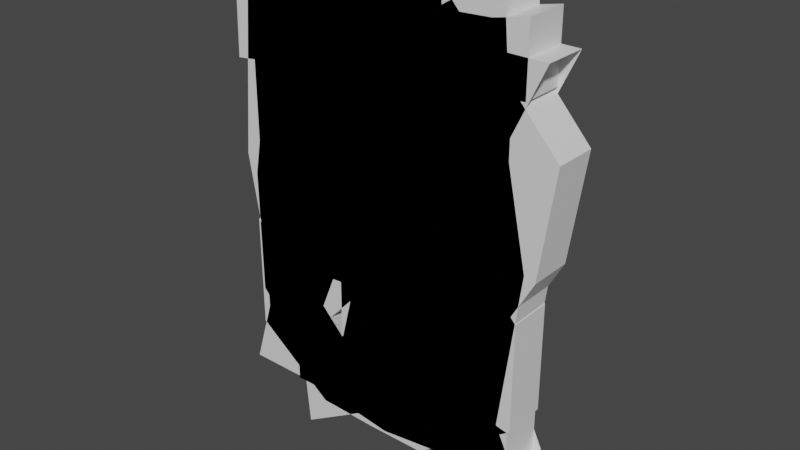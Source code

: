 # Source: numbers.blend  (saved by Blender 3.4.6; exported with 4.5.12 LTS)
import bpy
from mathutils import Matrix  # noqa: F401  (used for matrix-valued properties, if any)

bpy.ops.wm.read_factory_settings(use_empty=True)
scene = bpy.context.scene
scene.name = 'Scene'

# ---- collections
col_collection = bpy.data.collections.new('Collection'); scene.collection.children.link(col_collection)

# ---- materials (node trees are filled in below, after node groups)
mat_material = bpy.data.materials.new('Material')
mat_material.alpha_threshold = 0.0
mat_material.use_transparent_shadow = False
mat_material.roughness = 0.5
mat_material.line_color = (0.0, 0.0, 0.0, 1.0)

# ---- material node trees
mat_material.use_nodes = True; mat_material.node_tree.nodes.clear()
_N = mat_material.node_tree.nodes; _L = mat_material.node_tree.links
n0 = _N.new('ShaderNodeOutputMaterial'); n0.name = 'Material Output'; n0.location = (300, 300)
n1 = _N.new('ShaderNodeBsdfPrincipled'); n1.name = 'Principled BSDF'; n1.location = (10, 300)
n1.distribution = 'GGX'
n1.subsurface_method = 'RANDOM_WALK_SKIN'
n1.inputs[3].default_value = 1.45
n1.inputs[27].default_value = (0.0, 0.0, 0.0, 1.0)
n1.inputs[28].default_value = 1.0
_L.new(n1.outputs[0], n0.inputs[0])
n0.is_active_output = True

# ---- world
world_world = bpy.data.worlds.new('World'); scene.world = world_world
world_world.use_nodes = True; world_world.node_tree.nodes.clear()
_N = world_world.node_tree.nodes; _L = world_world.node_tree.links
n0 = _N.new('ShaderNodeOutputWorld'); n0.name = 'World Output'; n0.location = (300, 300)
n1 = _N.new('ShaderNodeBackground'); n1.name = 'Background'; n1.location = (10, 300)
n1.inputs[0].default_value = (0.05088, 0.05088, 0.05088, 1.0)
_L.new(n1.outputs[0], n0.inputs[0])
n0.is_active_output = True
world_world.color = (0.05088, 0.05088, 0.05088)
world_world.use_sun_shadow = False
world_world.sun_shadow_jitter_overblur = 0.0

# ---- meshes
me_cube = bpy.data.meshes.new('Cube')
me_cube.from_pydata([(-0.06726, 0.1967, 1.701), (-0.06726, -0.1967, 1.701), (-0.6018, 0.1967, 1.591), (-0.6018, -0.1967, 1.591), (-0.06726, 0.1967, 0.9931), (-0.6018, -0.1967, 0.8716), (-0.06726, -0.1967, 0.9931), (-0.6018, 0.1967, 0.8716), (0.4059, 0.1967, 1.827), (0.4059, -0.1967, 1.827), (0.4059, 0.1967, 0.9002), (0.4059, -0.1967, 0.9002), (-1.275, 0.1967, 1.103), (-1.275, -0.1967, 1.103), (-1.275, -0.1967, 0.2291), (-1.275, 0.1967, 0.2291), (1.226, 0.1967, 1.052), (1.226, -0.1967, 1.052), (0.8062, 0.1967, 0.6147), (0.8062, -0.1967, 0.6147), (1.226, 0.1967, 0.1374), (1.226, -0.1967, 0.1374), (0.8062, 0.1967, 0.3502), (0.8062, -0.1967, 0.3502), (0.9808, 0.1967, -0.3613), (0.9808, -0.1967, -0.3613), (0.6562, 0.1967, 0.1194), (0.6562, -0.1967, 0.1194), (-0.06726, -0.1967, -1.955), (-0.06726, 0.1967, -1.955), (-0.7828, -0.1967, -1.946), (-0.7828, 0.1967, -1.946), (-0.06726, -0.1967, -1.502), (-0.7124, 0.1967, -1.366), (-0.06726, 0.1967, -1.502), (-0.7124, -0.1967, -1.366), (0.6338, -0.1967, -1.947), (0.6338, 0.1967, -1.947), (0.6338, -0.1967, -1.322), (0.6338, 0.1967, -1.322), (-1.456, -0.1967, -1.94), (-1.456, 0.1967, -1.94), (-1.16, 0.1967, -0.9597), (-1.16, -0.1967, -0.9597), (1.454, -0.1967, -1.936), (1.454, 0.1967, -1.936), (1.034, -0.1967, -1.036), (1.034, 0.1967, -1.036), (-0.2182, 0.1967, -0.8364), (-0.2182, -0.1967, -0.8364), (-0.1125, 0.1967, -0.3018), (-0.1125, -0.1967, -0.3018)], [], [(0, 2, 3, 1), (6, 1, 3, 5), (3, 2, 12, 13), (0, 1, 9, 8), (7, 2, 0, 4), (7, 4, 6, 5), (9, 11, 19, 17), (1, 6, 11, 9), (4, 0, 8, 10), (6, 4, 10, 11), (14, 13, 12, 15), (2, 7, 15, 12), (5, 3, 13, 14), (7, 5, 14, 15), (16, 17, 21, 20), (8, 9, 17, 16), (11, 10, 18, 19), (10, 8, 16, 18), (19, 18, 22, 23), (18, 16, 20, 22), (17, 19, 23, 21), (21, 23, 27, 25), (20, 21, 25, 24), (23, 22, 26, 27), (22, 20, 24, 26), (28, 30, 31, 29), (34, 29, 31, 33), (31, 30, 40, 41), (28, 29, 37, 36), (35, 30, 28, 32), (35, 32, 34, 33), (37, 39, 47, 45), (29, 34, 39, 37), (32, 28, 36, 38), (34, 32, 38, 39), (42, 41, 40, 43), (30, 35, 43, 40), (33, 31, 41, 42), (33, 42, 50, 48), (36, 37, 45, 44), (39, 38, 46, 47), (38, 36, 44, 46), (51, 49, 25, 27), (42, 43, 51, 50), (35, 33, 48, 49), (43, 35, 49, 51), (49, 48, 24, 25), (48, 50, 26, 24), (50, 51, 27, 26)])
_uv = me_cube.uv_layers.new(name='UVMap')
_uv.uv.foreach_set('vector', [0.6689, 0.4561, 0.875, 0.5, 0.875, 0.75, 0.6689, 0.7939, 0.5417, 0.6739, 0.6689, 0.7939, 0.625, 1.0, 0.5417, 1.0, 0.875, 0.75, 0.875, 0.5, 0.875, 0.5, 0.875, 0.75, 0.6689, 0.4561, 0.6689, 0.7939, 0.625, 0.75, 0.625, 0.5, 0.5417, 0.25, 0.625, 0.25, 0.6689, 0.4561, 0.5417, 0.4123, 0.5417, 0.25, 0.5417, 0.4123, 0.5417, 0.6739, 0.5417, 0.0, 0.625, 0.75, 0.5417, 0.75, 0.5417, 0.75, 0.625, 0.75, 0.6689, 0.7939, 0.5417, 0.6739, 0.5417, 0.75, 0.625, 0.75, 0.5417, 0.4123, 0.6689, 0.4561, 0.625, 0.5, 0.5417, 0.5, 0.5417, 0.6739, 0.5417, 0.4123, 0.5417, 0.5, 0.5417, 0.75, 0.5417, 0.0, 0.676, 0.0, 0.625, 0.25, 0.5417, 0.25, 0.625, 0.25, 0.5417, 0.25, 0.5417, 0.25, 0.625, 0.25, 0.5417, 1.0, 0.625, 1.0, 0.625, 1.0, 0.5417, 1.0, 0.5417, 0.25, 0.5417, 0.0, 0.5417, 0.0, 0.5417, 0.25, 0.625, 0.5, 0.625, 0.75, 0.625, 0.75, 0.625, 0.5, 0.625, 0.5, 0.625, 0.75, 0.625, 0.75, 0.625, 0.5, 0.5417, 0.75, 0.5417, 0.5, 0.5417, 0.5, 0.5417, 0.75, 0.5417, 0.5, 0.625, 0.5, 0.625, 0.5, 0.5417, 0.5, 0.5417, 0.75, 0.5417, 0.5, 0.5417, 0.5, 0.5417, 0.75, 0.5417, 0.5, 0.625, 0.5, 0.625, 0.5, 0.5417, 0.5, 0.625, 0.75, 0.5417, 0.75, 0.5417, 0.75, 0.625, 0.75, 0.625, 0.75, 0.5417, 0.75, 0.5417, 0.75, 0.625, 0.75, 0.625, 0.5, 0.625, 0.75, 0.625, 0.75, 0.625, 0.5, 0.5417, 0.75, 0.5417, 0.5, 0.5417, 0.5, 0.5417, 0.75, 0.5417, 0.5, 0.625, 0.5, 0.625, 0.5, 0.5417, 0.5, 0.6689, 0.4561, 0.875, 0.5, 0.875, 0.75, 0.6689, 0.7939, 0.5417, 0.6739, 0.6689, 0.7939, 0.625, 1.0, 0.5417, 1.0, 0.875, 0.75, 0.875, 0.5, 0.875, 0.5, 0.875, 0.75, 0.6689, 0.4561, 0.6689, 0.7939, 0.625, 0.75, 0.625, 0.5, 0.5417, 0.25, 0.625, 0.25, 0.6689, 0.4561, 0.5417, 0.4123, 0.5417, 0.25, 0.5417, 0.4123, 0.5417, 0.6739, 0.5417, 0.0, 0.625, 0.75, 0.5417, 0.75, 0.5417, 0.75, 0.625, 0.75, 0.6689, 0.7939, 0.5417, 0.6739, 0.5417, 0.75, 0.625, 0.75, 0.5417, 0.4123, 0.6689, 0.4561, 0.625, 0.5, 0.5417, 0.5, 0.5417, 0.6739, 0.5417, 0.4123, 0.5417, 0.5, 0.5417, 0.75, 0.5417, 0.0, 0.676, 0.0, 0.625, 0.25, 0.5417, 0.25, 0.625, 0.25, 0.5417, 0.25, 0.5417, 0.25, 0.625, 0.25, 0.5417, 1.0, 0.625, 1.0, 0.625, 1.0, 0.5417, 1.0, 0.5417, 1.0, 0.5417, 1.0, 0.5417, 1.0, 0.5417, 1.0, 0.625, 0.5, 0.625, 0.75, 0.625, 0.75, 0.625, 0.5, 0.5417, 0.75, 0.5417, 0.5, 0.5417, 0.5, 0.5417, 0.75, 0.5417, 0.5, 0.625, 0.5, 0.625, 0.5, 0.5417, 0.5, 0.5417, 0.25, 0.5417, 0.25, 0.5417, 0.25, 0.5417, 0.25, 0.5417, 0.0, 0.5417, 0.25, 0.5417, 0.25, 0.5417, 0.0, 0.5417, 0.25, 0.5417, 0.0, 0.5417, 0.0, 0.5417, 0.25, 0.5417, 0.25, 0.5417, 0.25, 0.5417, 0.25, 0.5417, 0.25, 0.5417, 0.25, 0.5417, 0.0, 0.5417, 0.0, 0.5417, 0.25, 0.5417, 1.0, 0.5417, 1.0, 0.5417, 1.0, 0.5417, 1.0, 0.5417, 0.0, 0.5417, 0.25, 0.5417, 0.25, 0.5417, 0.0])
me_cube.materials.append(mat_material)
me_cube.use_mirror_vertex_groups = False
me_cube.update()
me_cube_001 = bpy.data.meshes.new('Cube.001')
me_cube_001.from_pydata([(0.4349, 0.1967, 1.828), (0.4349, 0.1967, -1.967), (0.4349, -0.1967, 1.828), (0.4349, -0.1967, -1.967), (-0.3886, 0.1967, 1.828), (-0.3886, 0.1967, -1.967), (-0.3886, -0.1967, 1.828), (-0.3886, -0.1967, -1.967), (0.4349, 0.1967, 1.185), (0.4349, 0.1967, -1.324), (-0.3886, -0.1967, -1.324), (-0.3886, -0.1967, 0.6011), (0.4349, -0.1967, 1.185), (0.4349, -0.1967, -1.324), (-0.3886, 0.1967, 0.6011), (-0.3886, 0.1967, -1.324), (-0.9333, 0.1967, -1.967), (-0.9333, -0.1967, -1.967), (0.9796, 0.1967, -1.442), (0.9796, 0.1967, -1.967), (0.9796, -0.1967, -1.442), (0.9796, -0.1967, -1.967), (-0.9333, 0.1967, -1.442), (-0.9333, -0.1967, -1.442), (0.6191, 0.1967, 1.828), (0.6191, -0.1967, 1.828), (0.6191, 0.1967, 1.25), (0.6191, -0.1967, 1.25), (-1.062, 0.1967, 1.23), (-1.062, -0.1967, 1.23), (-1.062, -0.1967, 0.3555), (-1.062, 0.1967, 0.3555)], [], [(0, 4, 6, 2), (12, 2, 6, 11), (6, 4, 28, 29), (5, 1, 3, 7), (0, 2, 25, 24), (14, 4, 0, 8), (5, 15, 9, 1), (15, 14, 8, 9), (10, 15, 22, 23), (9, 8, 12, 13), (13, 3, 21, 20), (10, 11, 14, 15), (3, 13, 10, 7), (13, 12, 11, 10), (19, 18, 20, 21), (17, 23, 22, 16), (1, 9, 18, 19), (9, 13, 20, 18), (3, 1, 19, 21), (5, 7, 17, 16), (15, 5, 16, 22), (7, 10, 23, 17), (26, 24, 25, 27), (2, 12, 27, 25), (8, 0, 24, 26), (12, 8, 26, 27), (30, 29, 28, 31), (4, 14, 31, 28), (11, 6, 29, 30), (14, 11, 30, 31)])
_uv = me_cube_001.uv_layers.new(name='UVMap')
_uv.uv.foreach_set('vector', [0.625, 0.5, 0.875, 0.5, 0.875, 0.75, 0.625, 0.75, 0.5417, 0.75, 0.625, 0.75, 0.625, 1.0, 0.5417, 1.0, 0.875, 0.75, 0.875, 0.5, 0.875, 0.5, 0.875, 0.75, 0.125, 0.5, 0.375, 0.5, 0.375, 0.75, 0.125, 0.75, 0.625, 0.5, 0.625, 0.75, 0.625, 0.75, 0.625, 0.5, 0.5417, 0.25, 0.625, 0.25, 0.625, 0.5, 0.5417, 0.5, 0.375, 0.25, 0.4583, 0.25, 0.4583, 0.5, 0.375, 0.5, 0.4583, 0.25, 0.5417, 0.25, 0.5417, 0.5, 0.4583, 0.5, 0.4583, 0.0, 0.4583, 0.25, 0.4583, 0.25, 0.4583, 0.0, 0.4583, 0.5, 0.5417, 0.5, 0.5417, 0.75, 0.4583, 0.75, 0.4583, 0.75, 0.375, 0.75, 0.375, 0.75, 0.4583, 0.75, 0.4583, 0.0, 0.5417, 0.0, 0.5417, 0.25, 0.4583, 0.25, 0.375, 0.75, 0.4583, 0.75, 0.4583, 1.0, 0.375, 1.0, 0.4583, 0.75, 0.5417, 0.75, 0.5417, 1.0, 0.4583, 1.0, 0.375, 0.5, 0.4583, 0.5, 0.4583, 0.75, 0.375, 0.75, 0.375, 0.0, 0.4583, 0.0, 0.4583, 0.25, 0.375, 0.25, 0.375, 0.5, 0.4583, 0.5, 0.4583, 0.5, 0.375, 0.5, 0.4583, 0.5, 0.4583, 0.75, 0.4583, 0.75, 0.4583, 0.5, 0.375, 0.75, 0.375, 0.5, 0.375, 0.5, 0.375, 0.75, 0.125, 0.5, 0.125, 0.75, 0.125, 0.75, 0.125, 0.5, 0.4583, 0.25, 0.375, 0.25, 0.375, 0.25, 0.4583, 0.25, 0.375, 1.0, 0.4583, 1.0, 0.4583, 1.0, 0.375, 1.0, 0.5417, 0.5, 0.625, 0.5, 0.625, 0.75, 0.5417, 0.75, 0.625, 0.75, 0.5417, 0.75, 0.5417, 0.75, 0.625, 0.75, 0.5417, 0.5, 0.625, 0.5, 0.625, 0.5, 0.5417, 0.5, 0.5417, 0.75, 0.5417, 0.5, 0.5417, 0.5, 0.5417, 0.75, 0.5417, 0.0, 0.676, 0.0, 0.625, 0.25, 0.5417, 0.25, 0.625, 0.25, 0.5417, 0.25, 0.5417, 0.25, 0.625, 0.25, 0.5417, 1.0, 0.625, 1.0, 0.625, 1.0, 0.5417, 1.0, 0.5417, 0.25, 0.5417, 0.0, 0.5417, 0.0, 0.5417, 0.25])
me_cube_001.materials.append(mat_material)
me_cube_001.use_mirror_vertex_groups = False
me_cube_001.update()
me_cube_002 = bpy.data.meshes.new('Cube.002')
me_cube_002.from_pydata([(-0.00091, 0.1967, 1.748), (0.7609, -0.1967, -0.56), (-0.00091, -0.1967, 1.748), (0.7609, 0.1967, -0.56), (-0.4839, 0.1967, 1.638), (1.352, -0.1967, -0.4845), (-0.4839, -0.1967, 1.638), (1.352, 0.1967, -0.4845), (-0.00091, 0.1967, 1.039), (0.7609, -0.1967, -1.046), (0.7609, 0.1967, -1.046), (-0.4839, -0.1967, 0.9179), (-0.00091, -0.1967, 1.039), (1.352, -0.1967, -1.46), (-0.4839, 0.1967, 0.9179), (1.352, 0.1967, -1.46), (-1.343, 0.1967, -0.4809), (-1.343, -0.1967, -0.4809), (-1.343, -0.1967, -1.522), (-1.343, 0.1967, -1.522), (0.4652, -0.1967, -1.28), (0.4652, 0.1967, -1.28), (0.4652, -0.1967, -2.093), (0.4652, 0.1967, -2.093), (0.4267, 0.1967, 1.874), (0.4267, -0.1967, 1.874), (0.4267, 0.1967, 0.9466), (0.4267, -0.1967, 0.9466), (-1.092, 0.1967, 1.15), (-1.092, -0.1967, 1.15), (-1.092, -0.1967, 0.2754), (-1.092, 0.1967, 0.2754), (1.172, 0.1967, 1.098), (1.172, -0.1967, 1.098), (0.6751, 0.1967, 0.661), (0.6751, -0.1967, 0.661), (1.172, 0.1967, 0.2595), (1.172, -0.1967, 0.2595), (0.6751, 0.1967, 0.2267), (0.6751, -0.1967, 0.2267), (-0.6187, 0.1967, -1.246), (-0.04374, -0.1967, -1.39), (-0.6187, -0.1967, -1.246), (-0.04374, 0.1967, -1.39), (-0.6187, -0.1967, -2.074), (-0.6187, 0.1967, -2.074), (-0.04374, -0.1967, -2.093), (-0.04374, 0.1967, -2.093), (0.4327, -0.1967, -0.08854), (0.4327, 0.1967, -0.08854), (1.03, -0.1967, -0.1071), (1.03, 0.1967, -0.1071)], [], [(0, 4, 6, 2), (12, 2, 6, 11), (6, 4, 28, 29), (5, 50, 48, 1), (0, 2, 25, 24), (14, 4, 0, 8), (7, 51, 50, 5), (9, 1, 3, 10), (10, 3, 7, 15), (14, 8, 12, 11), (41, 20, 21, 43), (17, 16, 19, 18), (1, 48, 49, 3), (15, 7, 5, 13), (13, 5, 1, 9), (21, 10, 15, 23), (20, 9, 10, 21), (23, 15, 13, 22), (25, 27, 35, 33), (2, 12, 27, 25), (8, 0, 24, 26), (12, 8, 26, 27), (30, 29, 28, 31), (4, 14, 31, 28), (11, 6, 29, 30), (14, 11, 30, 31), (32, 33, 37, 36), (24, 25, 33, 32), (27, 26, 34, 35), (26, 24, 32, 34), (47, 46, 44, 45), (35, 34, 38, 39), (34, 32, 36, 38), (33, 35, 39, 37), (44, 18, 19, 45), (40, 43, 47, 45), (47, 23, 22, 46), (22, 13, 9, 20), (43, 21, 23, 47), (46, 22, 20, 41), (41, 42, 44, 46), (40, 42, 41, 43), (45, 19, 16, 40), (40, 16, 17, 42), (42, 17, 18, 44), (3, 49, 51, 7), (38, 36, 51, 49), (37, 39, 48, 50), (36, 37, 50, 51), (39, 38, 49, 48)])
_uv = me_cube_002.uv_layers.new(name='UVMap')
_uv.uv.foreach_set('vector', [0.6689, 0.4561, 0.875, 0.5, 0.875, 0.75, 0.6689, 0.7939, 0.5417, 0.6739, 0.6689, 0.7939, 0.625, 1.0, 0.5417, 1.0, 0.875, 0.75, 0.875, 0.5, 0.875, 0.5, 0.875, 0.75, 0.625, 0.75, 0.625, 0.75, 0.5417, 0.75, 0.5417, 0.75, 0.6689, 0.4561, 0.6689, 0.7939, 0.625, 0.75, 0.625, 0.5, 0.5417, 0.25, 0.625, 0.25, 0.6689, 0.4561, 0.5417, 0.4123, 0.625, 0.5, 0.625, 0.5, 0.625, 0.75, 0.625, 0.75, 0.5417, 0.75, 0.5417, 0.75, 0.5417, 0.5, 0.5417, 0.5, 0.5417, 0.5, 0.5417, 0.5, 0.625, 0.5, 0.625, 0.5, 0.5417, 0.25, 0.5417, 0.4123, 0.5417, 0.6739, 0.5417, 0.0, 0.5417, 0.6739, 0.5417, 0.75, 0.5417, 0.5, 0.5417, 0.4123, 0.5417, 0.0, 0.5417, 0.25, 0.625, 0.25, 0.676, 0.0, 0.5417, 0.75, 0.5417, 0.75, 0.5417, 0.5, 0.5417, 0.5, 0.625, 0.5, 0.625, 0.5, 0.625, 0.75, 0.625, 0.75, 0.625, 0.75, 0.625, 0.75, 0.5417, 0.75, 0.5417, 0.75, 0.5417, 0.5, 0.5417, 0.5, 0.625, 0.5, 0.625, 0.5, 0.5417, 0.75, 0.5417, 0.75, 0.5417, 0.5, 0.5417, 0.5, 0.625, 0.5, 0.625, 0.5, 0.625, 0.75, 0.625, 0.75, 0.625, 0.75, 0.5417, 0.75, 0.5417, 0.75, 0.625, 0.75, 0.6689, 0.7939, 0.5417, 0.6739, 0.5417, 0.75, 0.625, 0.75, 0.5417, 0.4123, 0.6689, 0.4561, 0.625, 0.5, 0.5417, 0.5, 0.5417, 0.6739, 0.5417, 0.4123, 0.5417, 0.5, 0.5417, 0.75, 0.5417, 0.0, 0.676, 0.0, 0.625, 0.25, 0.5417, 0.25, 0.625, 0.25, 0.5417, 0.25, 0.5417, 0.25, 0.625, 0.25, 0.5417, 1.0, 0.625, 1.0, 0.625, 1.0, 0.5417, 1.0, 0.5417, 0.25, 0.5417, 0.0, 0.5417, 0.0, 0.5417, 0.25, 0.625, 0.5, 0.625, 0.75, 0.625, 0.75, 0.625, 0.5, 0.625, 0.5, 0.625, 0.75, 0.625, 0.75, 0.625, 0.5, 0.5417, 0.75, 0.5417, 0.5, 0.5417, 0.5, 0.5417, 0.75, 0.5417, 0.5, 0.625, 0.5, 0.625, 0.5, 0.5417, 0.5, 0.6689, 0.4561, 0.6689, 0.7939, 0.875, 0.75, 0.875, 0.5, 0.5417, 0.75, 0.5417, 0.5, 0.5417, 0.5, 0.5417, 0.75, 0.5417, 0.5, 0.625, 0.5, 0.625, 0.5, 0.5417, 0.5, 0.625, 0.75, 0.5417, 0.75, 0.5417, 0.75, 0.625, 0.75, 0.875, 0.75, 0.875, 0.75, 0.875, 0.5, 0.875, 0.5, 0.5417, 0.25, 0.5417, 0.4123, 0.6689, 0.4561, 0.625, 0.25, 0.6689, 0.4561, 0.625, 0.5, 0.625, 0.75, 0.6689, 0.7939, 0.625, 0.75, 0.625, 0.75, 0.5417, 0.75, 0.5417, 0.75, 0.5417, 0.4123, 0.5417, 0.5, 0.625, 0.5, 0.6689, 0.4561, 0.6689, 0.7939, 0.625, 0.75, 0.5417, 0.75, 0.5417, 0.6739, 0.5417, 0.6739, 0.5417, 1.0, 0.625, 1.0, 0.6689, 0.7939, 0.5417, 0.25, 0.5417, 0.0, 0.5417, 0.6739, 0.5417, 0.4123, 0.625, 0.25, 0.625, 0.25, 0.5417, 0.25, 0.5417, 0.25, 0.5417, 0.25, 0.5417, 0.25, 0.5417, 0.0, 0.5417, 0.0, 0.5417, 1.0, 0.5417, 1.0, 0.625, 1.0, 0.625, 1.0, 0.5417, 0.5, 0.5417, 0.5, 0.625, 0.5, 0.625, 0.5, 0.5417, 0.5, 0.625, 0.5, 0.625, 0.5, 0.5417, 0.5, 0.625, 0.75, 0.5417, 0.75, 0.5417, 0.75, 0.625, 0.75, 0.625, 0.5, 0.625, 0.75, 0.625, 0.75, 0.625, 0.5, 0.5417, 0.75, 0.5417, 0.5, 0.5417, 0.5, 0.5417, 0.75])
me_cube_002.materials.append(mat_material)
me_cube_002.use_mirror_vertex_groups = False
me_cube_002.update()
me_cube_003 = bpy.data.meshes.new('Cube.003')
me_cube_003.from_pydata([(0.9629, 0.1967, 1.119), (0.8071, 0.1967, -1.981), (0.9629, -0.1967, 1.119), (0.8071, -0.1967, -1.981), (0.172, 0.1967, 1.119), (0.01623, 0.1967, -1.981), (0.172, -0.1967, 1.119), (0.01623, -0.1967, -1.981), (0.9629, 0.1967, 0.5014), (0.8071, 0.1967, -1.364), (0.01623, -0.1967, -1.364), (0.172, -0.1967, 0.5616), (0.9629, -0.1967, 0.5014), (0.8071, -0.1967, -1.364), (0.172, 0.1967, 0.5616), (0.01623, 0.1967, -1.364), (-0.5069, 0.1967, -1.981), (-0.5069, -0.1967, -1.981), (1.33, 0.1967, -1.477), (1.33, 0.1967, -1.981), (1.33, -0.1967, -1.477), (1.33, -0.1967, -1.981), (-0.5069, 0.1967, -1.477), (-0.5069, -0.1967, -1.477), (1.14, 0.1967, 1.119), (1.14, -0.1967, 1.119), (1.14, 0.1967, 0.5635), (1.14, -0.1967, 0.5635), (0.172, -0.1967, 0.08379), (0.08299, -0.1967, -0.7397), (0.8739, 0.1967, -0.7546), (0.9629, 0.1967, 0.0488), (0.9629, -0.1967, 0.0488), (0.8739, -0.1967, -0.7546), (0.172, 0.1967, 0.08379), (0.08299, 0.1967, -0.7397), (-1.424, -0.1967, 0.1204), (-1.293, -0.1967, -0.652), (-1.424, 0.1967, 0.1204), (-1.293, 0.1967, -0.652), (-0.5109, 0.1967, 0.0709), (-0.5109, -0.1967, 0.0709), (-0.7284, -0.1967, -0.7793), (-0.7284, 0.1967, -0.7793), (-1.289, -0.1967, 1.734), (-1.289, 0.1967, 1.734), (-0.4959, 0.1967, 1.825), (-0.4959, -0.1967, 1.825)], [], [(0, 4, 6, 2), (12, 2, 6, 11), (40, 38, 45, 46), (5, 1, 3, 7), (0, 2, 25, 24), (14, 4, 0, 8), (5, 15, 9, 1), (34, 14, 8, 31), (10, 15, 22, 23), (31, 8, 12, 32), (13, 3, 21, 20), (28, 11, 14, 34), (3, 13, 10, 7), (32, 12, 11, 28), (19, 18, 20, 21), (17, 23, 22, 16), (1, 9, 18, 19), (9, 13, 20, 18), (3, 1, 19, 21), (5, 7, 17, 16), (15, 5, 16, 22), (7, 10, 23, 17), (26, 24, 25, 27), (2, 12, 27, 25), (8, 0, 24, 26), (12, 8, 26, 27), (9, 30, 33, 13), (10, 29, 35, 15), (33, 32, 28, 29), (13, 33, 29, 10), (30, 31, 32, 33), (15, 35, 30, 9), (35, 34, 31, 30), (37, 36, 38, 39), (42, 41, 36, 37), (40, 43, 39, 38), (43, 42, 37, 39), (35, 29, 42, 43), (34, 35, 43, 40), (29, 28, 41, 42), (28, 34, 40, 41), (47, 46, 45, 44), (41, 40, 46, 47), (36, 41, 47, 44), (38, 36, 44, 45)])
_uv = me_cube_003.uv_layers.new(name='UVMap')
_uv.uv.foreach_set('vector', [0.625, 0.5, 0.875, 0.5, 0.875, 0.75, 0.625, 0.75, 0.5417, 0.75, 0.625, 0.75, 0.625, 1.0, 0.5417, 1.0, 0.5068, 0.25, 0.5068, 0.25, 0.5068, 0.25, 0.5068, 0.25, 0.125, 0.5, 0.375, 0.5, 0.375, 0.75, 0.125, 0.75, 0.625, 0.5, 0.625, 0.75, 0.625, 0.75, 0.625, 0.5, 0.5417, 0.25, 0.625, 0.25, 0.625, 0.5, 0.5417, 0.5, 0.375, 0.25, 0.4583, 0.25, 0.4583, 0.5, 0.375, 0.5, 0.5068, 0.25, 0.5417, 0.25, 0.5417, 0.5, 0.5068, 0.5, 0.4583, 0.0, 0.4583, 0.25, 0.4583, 0.25, 0.4583, 0.0, 0.5068, 0.5, 0.5417, 0.5, 0.5417, 0.75, 0.5068, 0.75, 0.4583, 0.75, 0.375, 0.75, 0.375, 0.75, 0.4583, 0.75, 0.5068, 0.0, 0.5417, 0.0, 0.5417, 0.25, 0.5068, 0.25, 0.375, 0.75, 0.4583, 0.75, 0.4583, 1.0, 0.375, 1.0, 0.5068, 0.75, 0.5417, 0.75, 0.5417, 1.0, 0.5068, 1.0, 0.375, 0.5, 0.4583, 0.5, 0.4583, 0.75, 0.375, 0.75, 0.375, 0.0, 0.4583, 0.0, 0.4583, 0.25, 0.375, 0.25, 0.375, 0.5, 0.4583, 0.5, 0.4583, 0.5, 0.375, 0.5, 0.4583, 0.5, 0.4583, 0.75, 0.4583, 0.75, 0.4583, 0.5, 0.375, 0.75, 0.375, 0.5, 0.375, 0.5, 0.375, 0.75, 0.125, 0.5, 0.125, 0.75, 0.125, 0.75, 0.125, 0.5, 0.4583, 0.25, 0.375, 0.25, 0.375, 0.25, 0.4583, 0.25, 0.375, 1.0, 0.4583, 1.0, 0.4583, 1.0, 0.375, 1.0, 0.5417, 0.5, 0.625, 0.5, 0.625, 0.75, 0.5417, 0.75, 0.625, 0.75, 0.5417, 0.75, 0.5417, 0.75, 0.625, 0.75, 0.5417, 0.5, 0.625, 0.5, 0.625, 0.5, 0.5417, 0.5, 0.5417, 0.75, 0.5417, 0.5, 0.5417, 0.5, 0.5417, 0.75, 0.4583, 0.5, 0.479, 0.5, 0.479, 0.75, 0.4583, 0.75, 0.4583, 0.0, 0.479, 0.0, 0.479, 0.25, 0.4583, 0.25, 0.479, 0.75, 0.5068, 0.75, 0.5068, 1.0, 0.479, 1.0, 0.4583, 0.75, 0.479, 0.75, 0.479, 1.0, 0.4583, 1.0, 0.479, 0.5, 0.5068, 0.5, 0.5068, 0.75, 0.479, 0.75, 0.4583, 0.25, 0.479, 0.25, 0.479, 0.5, 0.4583, 0.5, 0.479, 0.25, 0.5068, 0.25, 0.5068, 0.5, 0.479, 0.5, 0.479, 0.0, 0.5068, 0.0, 0.5068, 0.25, 0.479, 0.25, 0.479, 1.0, 0.5068, 1.0, 0.5068, 1.0, 0.479, 1.0, 0.5068, 0.25, 0.479, 0.25, 0.479, 0.25, 0.5068, 0.25, 0.479, 0.25, 0.479, 0.0, 0.479, 0.0, 0.479, 0.25, 0.479, 0.25, 0.479, 0.0, 0.479, 0.0, 0.479, 0.25, 0.5068, 0.25, 0.479, 0.25, 0.479, 0.25, 0.5068, 0.25, 0.479, 1.0, 0.5068, 1.0, 0.5068, 1.0, 0.479, 1.0, 0.5068, 0.0, 0.5068, 0.25, 0.5068, 0.25, 0.5068, 0.0, 0.5068, 0.0, 0.5068, 0.25, 0.5068, 0.25, 0.5068, 0.0, 0.5068, 0.0, 0.5068, 0.25, 0.5068, 0.25, 0.5068, 0.0, 0.5068, 1.0, 0.5068, 1.0, 0.5068, 1.0, 0.5068, 1.0, 0.5068, 0.25, 0.5068, 0.0, 0.5068, 0.0, 0.5068, 0.25])
me_cube_003.materials.append(mat_material)
me_cube_003.use_mirror_vertex_groups = False
me_cube_003.update()
me_cube_005 = bpy.data.meshes.new('Cube.005')
me_cube_005.from_pydata([(0.08333, -0.1967, -2.073), (0.08333, 0.1967, -2.073), (-0.6018, -0.1967, -1.974), (-0.6018, 0.1967, -1.974), (0.07175, -0.1967, -1.399), (-0.6018, 0.1967, -1.254), (0.07175, 0.1967, -1.399), (-0.6018, -0.1967, -1.254), (0.8229, -0.1967, -1.979), (0.8229, 0.1967, -1.979), (0.6376, -0.1967, -1.248), (0.6376, 0.1967, -1.248), (-1.275, -0.1967, -1.486), (-1.275, 0.1967, -1.486), (-1.275, 0.1967, -0.6119), (-1.275, -0.1967, -0.6119), (1.226, -0.1967, -1.435), (1.226, 0.1967, -1.435), (0.8062, -0.1967, -0.9975), (0.8062, 0.1967, -0.9975), (1.226, -0.1967, -0.5202), (1.226, 0.1967, -0.5202), (0.8062, -0.1967, -0.733), (0.8062, 0.1967, -0.733), (0.6043, -0.1967, 0.1909), (0.6043, 0.1967, 0.1909), (0.2798, -0.1967, -0.2898), (0.2798, 0.1967, -0.2898), (-0.06162, 0.1967, 1.57), (-0.06162, -0.1967, 1.57), (-0.5607, 0.1967, 1.563), (-0.5607, -0.1967, 1.563), (-0.125, 0.1967, 1.078), (-0.5734, -0.1967, 0.9947), (-0.125, -0.1967, 1.078), (-0.5734, 0.1967, 0.9947), (0.6821, 0.1967, 1.564), (0.6821, -0.1967, 1.564), (0.6821, 0.1967, 0.9388), (0.6821, -0.1967, 0.9388), (-1.234, 0.1967, 1.558), (-1.234, -0.1967, 1.558), (-1.093, -0.1967, 0.9245), (-1.093, 0.1967, 0.9245), (1.502, 0.1967, 1.553), (1.502, -0.1967, 1.553), (1.082, 0.1967, 0.6533), (1.082, -0.1967, 0.6533), (-0.6829, -0.1967, 0.3428), (-0.6829, 0.1967, 0.3428), (-0.9703, -0.1967, -0.08608), (-0.9703, 0.1967, -0.08608)], [], [(0, 2, 3, 1), (6, 1, 3, 5), (3, 2, 12, 13), (0, 1, 9, 8), (7, 2, 0, 4), (7, 4, 6, 5), (9, 11, 19, 17), (1, 6, 11, 9), (4, 0, 8, 10), (6, 4, 10, 11), (14, 13, 12, 15), (2, 7, 15, 12), (5, 3, 13, 14), (7, 5, 14, 15), (16, 17, 21, 20), (8, 9, 17, 16), (11, 10, 18, 19), (10, 8, 16, 18), (19, 18, 22, 23), (18, 16, 20, 22), (17, 19, 23, 21), (21, 23, 27, 25), (20, 21, 25, 24), (23, 22, 26, 27), (22, 20, 24, 26), (28, 30, 31, 29), (34, 29, 31, 33), (31, 30, 40, 41), (28, 29, 37, 36), (35, 30, 28, 32), (35, 32, 34, 33), (37, 39, 47, 45), (29, 34, 39, 37), (32, 28, 36, 38), (34, 32, 38, 39), (42, 41, 40, 43), (30, 35, 43, 40), (33, 31, 41, 42), (33, 42, 50, 48), (36, 37, 45, 44), (39, 38, 46, 47), (38, 36, 44, 46), (51, 49, 25, 27), (42, 43, 51, 50), (35, 33, 48, 49), (43, 35, 49, 51), (49, 48, 24, 25), (48, 50, 26, 24), (50, 51, 27, 26)])
_uv = me_cube_005.uv_layers.new(name='UVMap')
_uv.uv.foreach_set('vector', [0.6689, 0.4561, 0.875, 0.5, 0.875, 0.75, 0.6689, 0.7939, 0.5417, 0.6739, 0.6689, 0.7939, 0.625, 1.0, 0.5417, 1.0, 0.875, 0.75, 0.875, 0.5, 0.875, 0.5, 0.875, 0.75, 0.6689, 0.4561, 0.6689, 0.7939, 0.625, 0.75, 0.625, 0.5, 0.5417, 0.25, 0.625, 0.25, 0.6689, 0.4561, 0.5417, 0.4123, 0.5417, 0.25, 0.5417, 0.4123, 0.5417, 0.6739, 0.5417, 0.0, 0.625, 0.75, 0.5417, 0.75, 0.5417, 0.75, 0.625, 0.75, 0.6689, 0.7939, 0.5417, 0.6739, 0.5417, 0.75, 0.625, 0.75, 0.5417, 0.4123, 0.6689, 0.4561, 0.625, 0.5, 0.5417, 0.5, 0.5417, 0.6739, 0.5417, 0.4123, 0.5417, 0.5, 0.5417, 0.75, 0.5417, 0.0, 0.676, 0.0, 0.625, 0.25, 0.5417, 0.25, 0.625, 0.25, 0.5417, 0.25, 0.5417, 0.25, 0.625, 0.25, 0.5417, 1.0, 0.625, 1.0, 0.625, 1.0, 0.5417, 1.0, 0.5417, 0.25, 0.5417, 0.0, 0.5417, 0.0, 0.5417, 0.25, 0.625, 0.5, 0.625, 0.75, 0.625, 0.75, 0.625, 0.5, 0.625, 0.5, 0.625, 0.75, 0.625, 0.75, 0.625, 0.5, 0.5417, 0.75, 0.5417, 0.5, 0.5417, 0.5, 0.5417, 0.75, 0.5417, 0.5, 0.625, 0.5, 0.625, 0.5, 0.5417, 0.5, 0.5417, 0.75, 0.5417, 0.5, 0.5417, 0.5, 0.5417, 0.75, 0.5417, 0.5, 0.625, 0.5, 0.625, 0.5, 0.5417, 0.5, 0.625, 0.75, 0.5417, 0.75, 0.5417, 0.75, 0.625, 0.75, 0.625, 0.75, 0.5417, 0.75, 0.5417, 0.75, 0.625, 0.75, 0.625, 0.5, 0.625, 0.75, 0.625, 0.75, 0.625, 0.5, 0.5417, 0.75, 0.5417, 0.5, 0.5417, 0.5, 0.5417, 0.75, 0.5417, 0.5, 0.625, 0.5, 0.625, 0.5, 0.5417, 0.5, 0.6936, 0.4318, 0.875, 0.5, 0.875, 0.75, 0.6936, 0.8182, 0.5417, 0.628, 0.6936, 0.8182, 0.625, 1.0, 0.5417, 1.0, 0.875, 0.75, 0.875, 0.5, 0.875, 0.5, 0.875, 0.75, 0.6936, 0.4318, 0.6936, 0.8182, 0.625, 0.75, 0.625, 0.5, 0.5417, 0.25, 0.625, 0.25, 0.6936, 0.4318, 0.5417, 0.3632, 0.5417, 0.25, 0.5417, 0.3632, 0.5417, 0.628, 0.5417, 0.0, 0.625, 0.75, 0.5417, 0.75, 0.5417, 0.75, 0.625, 0.75, 0.6936, 0.8182, 0.5417, 0.628, 0.5417, 0.75, 0.625, 0.75, 0.5417, 0.3632, 0.6936, 0.4318, 0.625, 0.5, 0.5417, 0.5, 0.5417, 0.628, 0.5417, 0.3632, 0.5417, 0.5, 0.5417, 0.75, 0.5417, 0.0, 0.676, 0.0, 0.625, 0.25, 0.5417, 0.25, 0.625, 0.25, 0.5417, 0.25, 0.5417, 0.25, 0.625, 0.25, 0.5417, 1.0, 0.625, 1.0, 0.625, 1.0, 0.5417, 1.0, 0.5417, 1.0, 0.5417, 1.0, 0.5417, 1.0, 0.5417, 1.0, 0.625, 0.5, 0.625, 0.75, 0.625, 0.75, 0.625, 0.5, 0.5417, 0.75, 0.5417, 0.5, 0.5417, 0.5, 0.5417, 0.75, 0.5417, 0.5, 0.625, 0.5, 0.625, 0.5, 0.5417, 0.5, 0.5417, 0.25, 0.5417, 0.25, 0.5417, 0.25, 0.5417, 0.25, 0.5417, 0.0, 0.5417, 0.25, 0.5417, 0.25, 0.5417, 0.0, 0.5417, 0.25, 0.5417, 0.0, 0.5417, 0.0, 0.5417, 0.25, 0.5417, 0.25, 0.5417, 0.25, 0.5417, 0.25, 0.5417, 0.25, 0.5417, 0.25, 0.5417, 0.0, 0.5417, 0.0, 0.5417, 0.25, 0.5417, 1.0, 0.5417, 1.0, 0.5417, 1.0, 0.5417, 1.0, 0.5417, 0.0, 0.5417, 0.25, 0.5417, 0.25, 0.5417, 0.0])
me_cube_005.materials.append(mat_material)
me_cube_005.use_mirror_vertex_groups = False
me_cube_005.update()
me_cube_006 = bpy.data.meshes.new('Cube.006')
me_cube_006.from_pydata([(0.08333, -0.1967, -2.073), (0.08333, 0.1967, -2.073), (-0.6018, -0.1967, -1.974), (-0.6018, 0.1967, -1.974), (0.07175, -0.1967, -1.399), (-0.3701, 0.1967, -1.322), (0.07175, 0.1967, -1.399), (-0.3701, -0.1967, -1.322), (0.8229, -0.1967, -1.979), (0.8229, 0.1967, -1.979), (0.6376, -0.1967, -1.248), (0.6376, 0.1967, -1.248), (-1.323, -0.1967, -1.168), (-1.323, 0.1967, -1.168), (-0.5993, 0.1967, -1.075), (-0.5993, -0.1967, -1.075), (1.226, -0.1967, -1.435), (1.226, 0.1967, -1.435), (0.8062, -0.1967, -0.9975), (0.8062, 0.1967, -0.9975), (1.226, -0.1967, -0.5202), (1.226, 0.1967, -0.5202), (0.8062, -0.1967, -0.733), (0.8062, 0.1967, -0.733), (0.8071, -0.1967, 0.08469), (0.8071, 0.1967, 0.08469), (0.4825, -0.1967, -0.396), (0.4825, 0.1967, -0.396), (-0.7544, -0.1967, 0.5724), (-0.7544, 0.1967, 0.5724), (1.123, -0.1967, 2.083), (1.123, 0.1967, 2.083), (1.192, -0.1967, 1.33), (1.192, 0.1967, 1.33), (-1.19, -0.1967, -0.216), (-1.19, 0.1967, -0.216), (0.4228, 0.1967, 0.8095), (0.4228, -0.1967, 0.8095), (-0.1191, 0.1967, 1.336), (-0.1191, -0.1967, 1.336), (-0.2455, -0.1967, 0.1707), (-0.2455, 0.1967, 0.1707), (-0.3692, -0.1967, -0.5032), (-0.3692, 0.1967, -0.5032)], [], [(0, 2, 3, 1), (6, 1, 3, 5), (3, 2, 12, 13), (0, 1, 9, 8), (7, 2, 0, 4), (7, 4, 6, 5), (9, 11, 19, 17), (1, 6, 11, 9), (4, 0, 8, 10), (6, 4, 10, 11), (12, 15, 42, 34), (2, 7, 15, 12), (5, 3, 13, 14), (7, 5, 14, 15), (16, 17, 21, 20), (8, 9, 17, 16), (11, 10, 18, 19), (10, 8, 16, 18), (19, 18, 22, 23), (18, 16, 20, 22), (17, 19, 23, 21), (21, 23, 27, 25), (20, 21, 25, 24), (23, 22, 26, 27), (22, 20, 24, 26), (39, 37, 32, 30), (38, 39, 30, 31), (36, 38, 31, 33), (31, 30, 32, 33), (28, 40, 37, 39), (41, 29, 38, 36), (28, 34, 42, 40), (29, 28, 39, 38), (37, 36, 33, 32), (29, 35, 34, 28), (43, 41, 25, 27), (40, 41, 36, 37), (35, 29, 41, 43), (41, 40, 24, 25), (40, 42, 26, 24), (42, 43, 27, 26), (14, 13, 35, 43), (15, 14, 43, 42), (13, 12, 34, 35)])
_uv = me_cube_006.uv_layers.new(name='UVMap')
_uv.uv.foreach_set('vector', [0.6689, 0.4561, 0.875, 0.5, 0.875, 0.75, 0.6689, 0.7939, 0.5417, 0.6739, 0.6689, 0.7939, 0.625, 1.0, 0.5417, 1.0, 0.875, 0.75, 0.875, 0.5, 0.875, 0.5, 0.875, 0.75, 0.6689, 0.4561, 0.6689, 0.7939, 0.625, 0.75, 0.625, 0.5, 0.5417, 0.25, 0.625, 0.25, 0.6689, 0.4561, 0.5417, 0.4123, 0.5417, 0.25, 0.5417, 0.4123, 0.5417, 0.6739, 0.5417, 0.0, 0.625, 0.75, 0.5417, 0.75, 0.5417, 0.75, 0.625, 0.75, 0.6689, 0.7939, 0.5417, 0.6739, 0.5417, 0.75, 0.625, 0.75, 0.5417, 0.4123, 0.6689, 0.4561, 0.625, 0.5, 0.5417, 0.5, 0.5417, 0.6739, 0.5417, 0.4123, 0.5417, 0.5, 0.5417, 0.75, 0.625, 0.25, 0.5417, 0.25, 0.5417, 0.25, 0.625, 0.25, 0.625, 0.25, 0.5417, 0.25, 0.5417, 0.25, 0.625, 0.25, 0.5417, 1.0, 0.625, 1.0, 0.625, 1.0, 0.5417, 1.0, 0.5417, 0.25, 0.5417, 0.0, 0.5417, 0.0, 0.5417, 0.25, 0.625, 0.5, 0.625, 0.75, 0.625, 0.75, 0.625, 0.5, 0.625, 0.5, 0.625, 0.75, 0.625, 0.75, 0.625, 0.5, 0.5417, 0.75, 0.5417, 0.5, 0.5417, 0.5, 0.5417, 0.75, 0.5417, 0.5, 0.625, 0.5, 0.625, 0.5, 0.5417, 0.5, 0.5417, 0.75, 0.5417, 0.5, 0.5417, 0.5, 0.5417, 0.75, 0.5417, 0.5, 0.625, 0.5, 0.625, 0.5, 0.5417, 0.5, 0.625, 0.75, 0.5417, 0.75, 0.5417, 0.75, 0.625, 0.75, 0.625, 0.75, 0.5417, 0.75, 0.5417, 0.75, 0.625, 0.75, 0.625, 0.5, 0.625, 0.75, 0.625, 0.75, 0.625, 0.5, 0.5417, 0.75, 0.5417, 0.5, 0.5417, 0.5, 0.5417, 0.75, 0.5417, 0.5, 0.625, 0.5, 0.625, 0.5, 0.5417, 0.5, 0.5417, 1.0, 0.5417, 1.0, 0.5417, 1.0, 0.5417, 1.0, 0.5417, 0.25, 0.5417, 1.0, 0.5417, 1.0, 0.5417, 0.25, 0.5417, 0.25, 0.5417, 0.25, 0.5417, 0.25, 0.5417, 0.25, 0.5417, 0.25, 0.5417, 0.0, 0.5417, 0.0, 0.5417, 0.25, 0.5417, 1.0, 0.5417, 1.0, 0.5417, 1.0, 0.5417, 1.0, 0.5417, 0.25, 0.5417, 0.25, 0.5417, 0.25, 0.5417, 0.25, 0.5417, 1.0, 0.5417, 1.0, 0.5417, 1.0, 0.5417, 1.0, 0.5417, 0.25, 0.5417, 1.0, 0.5417, 1.0, 0.5417, 0.25, 0.5417, 0.0, 0.5417, 0.25, 0.5417, 0.25, 0.5417, 0.0, 0.5417, 0.25, 0.5417, 0.25, 0.875, 0.5, 0.5417, 1.0, 0.5417, 0.25, 0.5417, 0.25, 0.5417, 0.25, 0.5417, 0.25, 0.5417, 0.0, 0.5417, 0.25, 0.5417, 0.25, 0.5417, 0.0, 0.5417, 0.25, 0.5417, 0.25, 0.5417, 0.25, 0.5417, 0.25, 0.5417, 0.25, 0.5417, 0.0, 0.5417, 0.0, 0.5417, 0.25, 0.5417, 1.0, 0.5417, 1.0, 0.5417, 1.0, 0.5417, 1.0, 0.5417, 0.0, 0.5417, 0.25, 0.5417, 0.25, 0.5417, 0.0, 0.5417, 1.0, 0.625, 1.0, 0.625, 1.0, 0.5417, 1.0, 0.5417, 0.25, 0.5417, 0.0, 0.5417, 0.0, 0.5417, 0.25, 0.875, 0.75, 0.875, 0.5, 0.875, 0.5, 0.875, 0.75])
me_cube_006.materials.append(mat_material)
me_cube_006.use_mirror_vertex_groups = False
me_cube_006.update()
me_cube_007 = bpy.data.meshes.new('Cube.007')
me_cube_007.from_pydata([(0.226, -0.1967, 1.772), (0.226, 0.1967, 1.772), (0.911, -0.1967, 1.674), (0.911, 0.1967, 1.674), (0.2375, -0.1967, 1.099), (0.6794, 0.1967, 1.021), (0.2375, 0.1967, 1.099), (0.6794, -0.1967, 1.021), (-0.5136, -0.1967, 1.678), (-0.5136, 0.1967, 1.678), (-0.3283, -0.1967, 0.9478), (-0.3283, 0.1967, 0.9478), (1.633, -0.1967, 0.8672), (1.633, 0.1967, 0.8672), (0.9086, 0.1967, 0.7748), (0.9086, -0.1967, 0.7748), (-0.917, -0.1967, 1.134), (-0.917, 0.1967, 1.134), (-0.4969, -0.1967, 0.697), (-0.4969, 0.1967, 0.697), (-0.917, -0.1967, 0.2197), (-0.917, 0.1967, 0.2197), (-0.4969, -0.1967, 0.4325), (-0.4969, 0.1967, 0.4325), (-0.4978, -0.1967, -0.3852), (-0.4978, 0.1967, -0.3852), (-0.1732, -0.1967, 0.0955), (-0.1732, 0.1967, 0.0955), (1.064, -0.1967, -0.8729), (1.064, 0.1967, -0.8729), (-0.8134, -0.1967, -2.383), (-0.8134, 0.1967, -2.383), (-0.8823, -0.1967, -1.63), (-0.8823, 0.1967, -1.63), (1.499, -0.1967, -0.08451), (1.499, 0.1967, -0.08451), (-0.1135, 0.1967, -1.11), (-0.1135, -0.1967, -1.11), (0.4284, 0.1967, -1.637), (0.4284, -0.1967, -1.637), (0.5548, -0.1967, -0.4712), (0.5548, 0.1967, -0.4712), (0.6785, -0.1967, 0.2028), (0.6785, 0.1967, 0.2028)], [], [(0, 2, 3, 1), (6, 1, 3, 5), (3, 2, 12, 13), (0, 1, 9, 8), (7, 2, 0, 4), (7, 4, 6, 5), (9, 11, 19, 17), (1, 6, 11, 9), (4, 0, 8, 10), (6, 4, 10, 11), (12, 15, 42, 34), (2, 7, 15, 12), (5, 3, 13, 14), (7, 5, 14, 15), (16, 17, 21, 20), (8, 9, 17, 16), (11, 10, 18, 19), (10, 8, 16, 18), (19, 18, 22, 23), (18, 16, 20, 22), (17, 19, 23, 21), (21, 23, 27, 25), (20, 21, 25, 24), (23, 22, 26, 27), (22, 20, 24, 26), (39, 37, 32, 30), (38, 39, 30, 31), (36, 38, 31, 33), (31, 30, 32, 33), (28, 40, 37, 39), (41, 29, 38, 36), (28, 34, 42, 40), (29, 28, 39, 38), (37, 36, 33, 32), (29, 35, 34, 28), (43, 41, 25, 27), (40, 41, 36, 37), (35, 29, 41, 43), (41, 40, 24, 25), (40, 42, 26, 24), (42, 43, 27, 26), (14, 13, 35, 43), (15, 14, 43, 42), (13, 12, 34, 35)])
_uv = me_cube_007.uv_layers.new(name='UVMap')
_uv.uv.foreach_set('vector', [0.6689, 0.4561, 0.875, 0.5, 0.875, 0.75, 0.6689, 0.7939, 0.5417, 0.6739, 0.6689, 0.7939, 0.625, 1.0, 0.5417, 1.0, 0.875, 0.75, 0.875, 0.5, 0.875, 0.5, 0.875, 0.75, 0.6689, 0.4561, 0.6689, 0.7939, 0.625, 0.75, 0.625, 0.5, 0.5417, 0.25, 0.625, 0.25, 0.6689, 0.4561, 0.5417, 0.4123, 0.5417, 0.25, 0.5417, 0.4123, 0.5417, 0.6739, 0.5417, 0.0, 0.625, 0.75, 0.5417, 0.75, 0.5417, 0.75, 0.625, 0.75, 0.6689, 0.7939, 0.5417, 0.6739, 0.5417, 0.75, 0.625, 0.75, 0.5417, 0.4123, 0.6689, 0.4561, 0.625, 0.5, 0.5417, 0.5, 0.5417, 0.6739, 0.5417, 0.4123, 0.5417, 0.5, 0.5417, 0.75, 0.625, 0.25, 0.5417, 0.25, 0.5417, 0.25, 0.625, 0.25, 0.625, 0.25, 0.5417, 0.25, 0.5417, 0.25, 0.625, 0.25, 0.5417, 1.0, 0.625, 1.0, 0.625, 1.0, 0.5417, 1.0, 0.5417, 0.25, 0.5417, 0.0, 0.5417, 0.0, 0.5417, 0.25, 0.625, 0.5, 0.625, 0.75, 0.625, 0.75, 0.625, 0.5, 0.625, 0.5, 0.625, 0.75, 0.625, 0.75, 0.625, 0.5, 0.5417, 0.75, 0.5417, 0.5, 0.5417, 0.5, 0.5417, 0.75, 0.5417, 0.5, 0.625, 0.5, 0.625, 0.5, 0.5417, 0.5, 0.5417, 0.75, 0.5417, 0.5, 0.5417, 0.5, 0.5417, 0.75, 0.5417, 0.5, 0.625, 0.5, 0.625, 0.5, 0.5417, 0.5, 0.625, 0.75, 0.5417, 0.75, 0.5417, 0.75, 0.625, 0.75, 0.625, 0.75, 0.5417, 0.75, 0.5417, 0.75, 0.625, 0.75, 0.625, 0.5, 0.625, 0.75, 0.625, 0.75, 0.625, 0.5, 0.5417, 0.75, 0.5417, 0.5, 0.5417, 0.5, 0.5417, 0.75, 0.5417, 0.5, 0.625, 0.5, 0.625, 0.5, 0.5417, 0.5, 0.5417, 1.0, 0.5417, 1.0, 0.5417, 1.0, 0.5417, 1.0, 0.5417, 0.25, 0.5417, 1.0, 0.5417, 1.0, 0.5417, 0.25, 0.5417, 0.25, 0.5417, 0.25, 0.5417, 0.25, 0.5417, 0.25, 0.5417, 0.25, 0.5417, 0.0, 0.5417, 0.0, 0.5417, 0.25, 0.5417, 1.0, 0.5417, 1.0, 0.5417, 1.0, 0.5417, 1.0, 0.5417, 0.25, 0.5417, 0.25, 0.5417, 0.25, 0.5417, 0.25, 0.5417, 1.0, 0.5417, 1.0, 0.5417, 1.0, 0.5417, 1.0, 0.5417, 0.25, 0.5417, 1.0, 0.5417, 1.0, 0.5417, 0.25, 0.5417, 0.0, 0.5417, 0.25, 0.5417, 0.25, 0.5417, 0.0, 0.5417, 0.25, 0.5417, 0.25, 0.875, 0.5, 0.5417, 1.0, 0.5417, 0.25, 0.5417, 0.25, 0.5417, 0.25, 0.5417, 0.25, 0.5417, 0.0, 0.5417, 0.25, 0.5417, 0.25, 0.5417, 0.0, 0.5417, 0.25, 0.5417, 0.25, 0.5417, 0.25, 0.5417, 0.25, 0.5417, 0.25, 0.5417, 0.0, 0.5417, 0.0, 0.5417, 0.25, 0.5417, 1.0, 0.5417, 1.0, 0.5417, 1.0, 0.5417, 1.0, 0.5417, 0.0, 0.5417, 0.25, 0.5417, 0.25, 0.5417, 0.0, 0.5417, 1.0, 0.625, 1.0, 0.625, 1.0, 0.5417, 1.0, 0.5417, 0.25, 0.5417, 0.0, 0.5417, 0.0, 0.5417, 0.25, 0.875, 0.75, 0.875, 0.5, 0.875, 0.5, 0.875, 0.75])
me_cube_007.materials.append(mat_material)
me_cube_007.use_mirror_vertex_groups = False
me_cube_007.update()
me_cube_008 = bpy.data.meshes.new('Cube.008')
me_cube_008.from_pydata([(1.037, 0.1967, 1.769), (0.4349, 0.1967, -1.967), (1.037, -0.1967, 1.769), (0.4349, -0.1967, -1.967), (0.2235, 0.1967, 1.736), (-0.3886, 0.1967, -1.967), (0.2235, -0.1967, 1.736), (-0.3886, -0.1967, -1.967), (1.037, 0.1967, 1.221), (0.4349, 0.1967, -1.324), (-0.3886, -0.1967, -1.324), (0.2235, -0.1967, 1.175), (1.037, -0.1967, 1.221), (0.4349, -0.1967, -1.324), (0.2235, 0.1967, 1.175), (-0.3886, 0.1967, -1.324), (-0.9333, 0.1967, -1.967), (-0.9333, -0.1967, -1.967), (0.9796, 0.1967, -1.442), (0.9796, 0.1967, -1.967), (0.9796, -0.1967, -1.442), (0.9796, -0.1967, -1.967), (-0.9333, 0.1967, -1.442), (-0.9333, -0.1967, -1.442), (1.337, 0.1967, 1.829), (1.337, -0.1967, 1.829), (1.337, 0.1967, 1.249), (1.337, -0.1967, 1.249), (-0.5693, 0.1967, 1.839), (-0.5693, -0.1967, 1.839), (-0.5693, -0.1967, 1.059), (-0.5693, 0.1967, 1.059), (-1.425, 0.1967, 1.955), (-1.425, -0.1967, 1.955), (-1.454, -0.1967, 0.9626), (-1.454, 0.1967, 0.9626)], [], [(0, 4, 6, 2), (12, 2, 6, 11), (6, 4, 28, 29), (5, 1, 3, 7), (0, 2, 25, 24), (14, 4, 0, 8), (5, 15, 9, 1), (15, 14, 8, 9), (10, 15, 22, 23), (9, 8, 12, 13), (13, 3, 21, 20), (10, 11, 14, 15), (3, 13, 10, 7), (13, 12, 11, 10), (19, 18, 20, 21), (17, 23, 22, 16), (1, 9, 18, 19), (9, 13, 20, 18), (3, 1, 19, 21), (5, 7, 17, 16), (15, 5, 16, 22), (7, 10, 23, 17), (26, 24, 25, 27), (2, 12, 27, 25), (8, 0, 24, 26), (12, 8, 26, 27), (30, 29, 33, 34), (4, 14, 31, 28), (11, 6, 29, 30), (14, 11, 30, 31), (34, 33, 32, 35), (31, 30, 34, 35), (29, 28, 32, 33), (28, 31, 35, 32)])
_uv = me_cube_008.uv_layers.new(name='UVMap')
_uv.uv.foreach_set('vector', [0.625, 0.5, 0.875, 0.5, 0.875, 0.75, 0.625, 0.75, 0.5417, 0.75, 0.625, 0.75, 0.625, 1.0, 0.5417, 1.0, 0.875, 0.75, 0.875, 0.5, 0.875, 0.5, 0.875, 0.75, 0.125, 0.5, 0.375, 0.5, 0.375, 0.75, 0.125, 0.75, 0.625, 0.5, 0.625, 0.75, 0.625, 0.75, 0.625, 0.5, 0.5417, 0.25, 0.625, 0.25, 0.625, 0.5, 0.5417, 0.5, 0.375, 0.25, 0.4583, 0.25, 0.4583, 0.5, 0.375, 0.5, 0.4583, 0.25, 0.5417, 0.25, 0.5417, 0.5, 0.4583, 0.5, 0.4583, 0.0, 0.4583, 0.25, 0.4583, 0.25, 0.4583, 0.0, 0.4583, 0.5, 0.5417, 0.5, 0.5417, 0.75, 0.4583, 0.75, 0.4583, 0.75, 0.375, 0.75, 0.375, 0.75, 0.4583, 0.75, 0.4583, 0.0, 0.5417, 0.0, 0.5417, 0.25, 0.4583, 0.25, 0.375, 0.75, 0.4583, 0.75, 0.4583, 1.0, 0.375, 1.0, 0.4583, 0.75, 0.5417, 0.75, 0.5417, 1.0, 0.4583, 1.0, 0.375, 0.5, 0.4583, 0.5, 0.4583, 0.75, 0.375, 0.75, 0.375, 0.0, 0.4583, 0.0, 0.4583, 0.25, 0.375, 0.25, 0.375, 0.5, 0.4583, 0.5, 0.4583, 0.5, 0.375, 0.5, 0.4583, 0.5, 0.4583, 0.75, 0.4583, 0.75, 0.4583, 0.5, 0.375, 0.75, 0.375, 0.5, 0.375, 0.5, 0.375, 0.75, 0.125, 0.5, 0.125, 0.75, 0.125, 0.75, 0.125, 0.5, 0.4583, 0.25, 0.375, 0.25, 0.375, 0.25, 0.4583, 0.25, 0.375, 1.0, 0.4583, 1.0, 0.4583, 1.0, 0.375, 1.0, 0.5417, 0.5, 0.625, 0.5, 0.625, 0.75, 0.5417, 0.75, 0.625, 0.75, 0.5417, 0.75, 0.5417, 0.75, 0.625, 0.75, 0.5417, 0.5, 0.625, 0.5, 0.625, 0.5, 0.5417, 0.5, 0.5417, 0.75, 0.5417, 0.5, 0.5417, 0.5, 0.5417, 0.75, 0.5417, 1.0, 0.625, 1.0, 0.625, 1.0, 0.5417, 1.0, 0.625, 0.25, 0.5417, 0.25, 0.5417, 0.25, 0.625, 0.25, 0.5417, 1.0, 0.625, 1.0, 0.625, 1.0, 0.5417, 1.0, 0.5417, 0.25, 0.5417, 0.0, 0.5417, 0.0, 0.5417, 0.25, 0.5417, 0.0, 0.676, 0.0, 0.625, 0.25, 0.5417, 0.25, 0.5417, 0.25, 0.5417, 0.0, 0.5417, 0.0, 0.5417, 0.25, 0.875, 0.75, 0.875, 0.5, 0.875, 0.5, 0.875, 0.75, 0.625, 0.25, 0.5417, 0.25, 0.5417, 0.25, 0.625, 0.25])
me_cube_008.materials.append(mat_material)
me_cube_008.use_mirror_vertex_groups = False
me_cube_008.update()
me_cube_009 = bpy.data.meshes.new('Cube.009')
me_cube_009.from_pydata([(0.08333, -0.1967, -2.073), (0.08333, 0.1967, -2.073), (-0.6018, -0.1967, -1.974), (-0.6018, 0.1967, -1.974), (0.07175, -0.1967, -1.399), (-0.3701, 0.1967, -1.322), (0.07175, 0.1967, -1.399), (-0.3701, -0.1967, -1.322), (0.8229, -0.1967, -1.979), (0.8229, 0.1967, -1.979), (0.6376, -0.1967, -1.248), (0.6376, 0.1967, -1.248), (-1.323, -0.1967, -1.168), (-1.323, 0.1967, -1.168), (-0.5993, 0.1967, -1.075), (-0.5993, -0.1967, -1.075), (1.226, -0.1967, -1.435), (1.226, 0.1967, -1.435), (0.8062, -0.1967, -0.9975), (0.8062, 0.1967, -0.9975), (1.226, -0.1967, -0.5202), (1.226, 0.1967, -0.5202), (0.8062, -0.1967, -0.733), (0.8062, 0.1967, -0.733), (0.8071, -0.1967, 0.08469), (0.8071, 0.1967, 0.08469), (0.4744, -0.1967, -0.3236), (0.4744, 0.1967, -0.3236), (-0.5111, 0.1967, 1.92), (-0.5111, -0.1967, 1.92), (0.4433, -0.1967, 1.394), (0.0898, 0.1967, 1.456), (0.4433, 0.1967, 1.394), (0.0898, -0.1967, 1.456), (-0.5698, -0.1967, 0.1731), (-0.5698, 0.1967, 0.1731), (0.6286, 0.1967, 1.916), (0.6286, -0.1967, 1.916), (0.08053, 0.1967, 1.995), (0.08053, -0.1967, 1.995), (0.5957, -0.1967, 0.6383), (1.106, -0.1967, 0.3352), (-0.3772, -0.1967, -0.4308), (-0.3772, 0.1967, -0.4308), (-0.3629, -0.1967, 1.336), (-0.3629, 0.1967, 1.336), (1.206, -0.1967, 1.271), (1.206, 0.1967, 1.271), (0.6266, 0.1967, 1.197), (0.6266, -0.1967, 1.197), (-0.8982, -0.1967, 1.436), (-0.8982, 0.1967, 1.436), (-0.4978, -0.1967, 1.135), (-0.4978, 0.1967, 1.135), (-0.8982, -0.1967, 0.7048), (-0.8982, 0.1967, 0.7048), (-0.4978, -0.1967, 0.9233), (-0.4978, 0.1967, 0.9233), (-1.067, -0.1967, -0.1777), (0.5957, 0.1967, 0.6383), (-0.1583, -0.1967, 0.5813), (-0.1583, 0.1967, 0.5813), (-0.5684, 0.1967, -0.6742), (-1.067, 0.1967, -0.1777), (-0.5684, -0.1967, -0.6742), (1.106, 0.1967, 0.3352), (0.3299, -0.1967, 0.5705), (0.3299, 0.1967, 0.5706)], [], [(0, 2, 3, 1), (6, 1, 3, 5), (3, 2, 12, 13), (0, 1, 9, 8), (7, 2, 0, 4), (7, 4, 6, 5), (9, 11, 19, 17), (1, 6, 11, 9), (4, 0, 8, 10), (6, 4, 10, 11), (58, 64, 42, 34), (2, 7, 15, 12), (5, 3, 13, 14), (7, 5, 14, 15), (16, 17, 21, 20), (8, 9, 17, 16), (11, 10, 18, 19), (10, 8, 16, 18), (19, 18, 22, 23), (18, 16, 20, 22), (17, 19, 23, 21), (21, 23, 27, 25), (20, 21, 25, 24), (23, 22, 26, 27), (22, 20, 24, 26), (30, 37, 39, 33), (30, 33, 31, 32), (36, 37, 46, 47), (39, 38, 28, 29), (33, 39, 29, 44), (28, 45, 53, 51), (31, 33, 44, 45), (41, 40, 66, 24), (31, 38, 36, 32), (37, 30, 49, 46), (43, 35, 25, 27), (39, 37, 36, 38), (38, 31, 45, 28), (15, 14, 62, 64), (34, 42, 26, 24), (42, 43, 27, 26), (62, 63, 35, 43), (64, 62, 43, 42), (63, 58, 34, 35), (32, 36, 47, 48), (30, 32, 48, 49), (50, 51, 55, 54), (29, 28, 51, 50), (45, 44, 52, 53), (44, 29, 50, 52), (53, 52, 56, 57), (52, 50, 54, 56), (51, 53, 57, 55), (55, 57, 61, 35), (54, 55, 35, 34), (57, 56, 60, 61), (56, 54, 34, 60), (67, 25, 35, 61), (13, 12, 58, 63), (24, 66, 60, 34), (66, 67, 61, 60), (59, 65, 25, 67), (40, 59, 67, 66), (65, 41, 24, 25), (14, 13, 63, 62), (12, 15, 64, 58), (47, 46, 41, 65), (49, 48, 59, 40), (48, 47, 65, 59), (46, 49, 40, 41)])
_uv = me_cube_009.uv_layers.new(name='UVMap')
_uv.uv.foreach_set('vector', [0.6689, 0.4561, 0.875, 0.5, 0.875, 0.75, 0.6689, 0.7939, 0.5417, 0.6739, 0.6689, 0.7939, 0.625, 1.0, 0.5417, 1.0, 0.875, 0.75, 0.875, 0.5, 0.875, 0.5, 0.875, 0.75, 0.6689, 0.4561, 0.6689, 0.7939, 0.625, 0.75, 0.625, 0.5, 0.5417, 0.25, 0.625, 0.25, 0.6689, 0.4561, 0.5417, 0.4123, 0.5417, 0.25, 0.5417, 0.4123, 0.5417, 0.6739, 0.5417, 0.0, 0.625, 0.75, 0.5417, 0.75, 0.5417, 0.75, 0.625, 0.75, 0.6689, 0.7939, 0.5417, 0.6739, 0.5417, 0.75, 0.625, 0.75, 0.5417, 0.4123, 0.6689, 0.4561, 0.625, 0.5, 0.5417, 0.5, 0.5417, 0.6739, 0.5417, 0.4123, 0.5417, 0.5, 0.5417, 0.75, 0.625, 0.25, 0.5417, 0.25, 0.5417, 0.25, 0.625, 0.25, 0.625, 0.25, 0.5417, 0.25, 0.5417, 0.25, 0.625, 0.25, 0.5417, 1.0, 0.625, 1.0, 0.625, 1.0, 0.5417, 1.0, 0.5417, 0.25, 0.5417, 0.0, 0.5417, 0.0, 0.5417, 0.25, 0.625, 0.5, 0.625, 0.75, 0.625, 0.75, 0.625, 0.5, 0.625, 0.5, 0.625, 0.75, 0.625, 0.75, 0.625, 0.5, 0.5417, 0.75, 0.5417, 0.5, 0.5417, 0.5, 0.5417, 0.75, 0.5417, 0.5, 0.625, 0.5, 0.625, 0.5, 0.5417, 0.5, 0.5417, 0.75, 0.5417, 0.5, 0.5417, 0.5, 0.5417, 0.75, 0.5417, 0.5, 0.625, 0.5, 0.625, 0.5, 0.5417, 0.5, 0.625, 0.75, 0.5417, 0.75, 0.5417, 0.75, 0.625, 0.75, 0.625, 0.75, 0.5417, 0.75, 0.5417, 0.75, 0.625, 0.75, 0.625, 0.5, 0.625, 0.75, 0.625, 0.75, 0.625, 0.5, 0.5417, 0.75, 0.5417, 0.5, 0.5417, 0.5, 0.5417, 0.75, 0.5417, 0.5, 0.625, 0.5, 0.625, 0.5, 0.5417, 0.5, 0.5417, 0.25, 0.625, 0.25, 0.6689, 0.4561, 0.5417, 0.4123, 0.5417, 0.25, 0.5417, 0.4123, 0.5417, 0.6739, 0.5417, 0.0, 0.875, 0.75, 0.875, 0.5, 0.875, 0.5, 0.875, 0.75, 0.6689, 0.4561, 0.6689, 0.7939, 0.625, 0.75, 0.625, 0.5, 0.5417, 0.4123, 0.6689, 0.4561, 0.625, 0.5, 0.5417, 0.5, 0.625, 0.75, 0.5417, 0.75, 0.5417, 0.75, 0.625, 0.75, 0.5417, 0.6739, 0.5417, 0.4123, 0.5417, 0.5, 0.5417, 0.75, 0.625, 0.25, 0.5417, 0.25, 0.5417, 0.25, 0.625, 0.25, 0.5417, 0.6739, 0.6689, 0.7939, 0.625, 1.0, 0.5417, 1.0, 0.625, 0.25, 0.5417, 0.25, 0.5417, 0.25, 0.625, 0.25, 0.5417, 0.25, 0.5417, 0.25, 0.5417, 0.25, 0.5417, 0.25, 0.6689, 0.4561, 0.875, 0.5, 0.875, 0.75, 0.6689, 0.7939, 0.6689, 0.7939, 0.5417, 0.6739, 0.5417, 0.75, 0.625, 0.75, 0.5417, 0.25, 0.5417, 0.0, 0.5417, 0.0, 0.5417, 0.25, 0.5417, 1.0, 0.5417, 1.0, 0.5417, 1.0, 0.5417, 1.0, 0.5417, 0.0, 0.5417, 0.25, 0.5417, 0.25, 0.5417, 0.0, 0.5417, 1.0, 0.625, 1.0, 0.625, 1.0, 0.5417, 1.0, 0.5417, 0.25, 0.5417, 0.0, 0.5417, 0.0, 0.5417, 0.25, 0.875, 0.75, 0.875, 0.5, 0.875, 0.5, 0.875, 0.75, 0.5417, 1.0, 0.625, 1.0, 0.625, 1.0, 0.5417, 1.0, 0.5417, 0.25, 0.5417, 0.0, 0.5417, 0.0, 0.5417, 0.25, 0.625, 0.5, 0.625, 0.75, 0.625, 0.75, 0.625, 0.5, 0.625, 0.5, 0.625, 0.75, 0.625, 0.75, 0.625, 0.5, 0.5417, 0.75, 0.5417, 0.5, 0.5417, 0.5, 0.5417, 0.75, 0.5417, 0.5, 0.625, 0.5, 0.625, 0.5, 0.5417, 0.5, 0.5417, 0.75, 0.5417, 0.5, 0.5417, 0.5, 0.5417, 0.75, 0.5417, 0.5, 0.625, 0.5, 0.625, 0.5, 0.5417, 0.5, 0.625, 0.75, 0.5417, 0.75, 0.5417, 0.75, 0.625, 0.75, 0.625, 0.75, 0.5417, 0.75, 0.5417, 0.75, 0.625, 0.75, 0.625, 0.5, 0.625, 0.75, 0.625, 0.75, 0.625, 0.5, 0.5417, 0.75, 0.5417, 0.5, 0.5417, 0.5, 0.5417, 0.75, 0.5417, 0.5, 0.625, 0.5, 0.625, 0.5, 0.5417, 0.5, 0.5417, 0.25, 0.5417, 0.25, 0.5417, 0.25, 0.5417, 0.25, 0.875, 0.75, 0.875, 0.5, 0.875, 0.5, 0.875, 0.75, 0.5417, 1.0, 0.5417, 1.0, 0.5417, 1.0, 0.5417, 1.0, 0.5417, 0.0, 0.5417, 0.25, 0.5417, 0.25, 0.5417, 0.0, 0.5417, 1.0, 0.625, 1.0, 0.625, 1.0, 0.5417, 1.0, 0.5417, 0.25, 0.5417, 0.0, 0.5417, 0.0, 0.5417, 0.25, 0.875, 0.75, 0.875, 0.5, 0.875, 0.5, 0.875, 0.75, 0.5417, 1.0, 0.625, 1.0, 0.625, 1.0, 0.5417, 1.0, 0.625, 0.25, 0.5417, 0.25, 0.5417, 0.25, 0.625, 0.25, 0.875, 0.75, 0.875, 0.5, 0.875, 0.5, 0.875, 0.75, 0.5417, 0.25, 0.5417, 0.0, 0.5417, 0.0, 0.5417, 0.25, 0.5417, 1.0, 0.625, 1.0, 0.625, 1.0, 0.5417, 1.0, 0.625, 0.25, 0.5417, 0.25, 0.5417, 0.25, 0.625, 0.25])
me_cube_009.materials.append(mat_material)
me_cube_009.use_mirror_vertex_groups = False
me_cube_009.update()
me_cube_010 = bpy.data.meshes.new('Cube.010')
me_cube_010.from_pydata([(0.08333, -0.1967, -2.073), (0.08333, 0.1967, -2.073), (-0.6018, -0.1967, -1.974), (-0.6018, 0.1967, -1.974), (0.07175, -0.1967, -1.399), (-0.3701, 0.1967, -1.322), (0.07175, 0.1967, -1.399), (-0.3701, -0.1967, -1.322), (0.8229, -0.1967, -1.979), (0.8229, 0.1967, -1.979), (0.6376, -0.1967, -1.248), (0.6376, 0.1967, -1.248), (-1.323, -0.1967, -1.168), (-1.323, 0.1967, -1.168), (-0.5993, 0.1967, -1.075), (-0.5993, -0.1967, -1.075), (1.226, -0.1967, -1.435), (1.226, 0.1967, -1.435), (0.8062, -0.1967, -0.9975), (0.8062, 0.1967, -0.9975), (-0.7077, 0.1967, 1.484), (-0.7077, -0.1967, 1.484), (0.3567, -0.1967, 0.9934), (-0.03747, 0.1967, 1.051), (0.3567, 0.1967, 0.9934), (-0.03747, -0.1967, 1.051), (0.5634, 0.1967, 1.48), (0.5634, -0.1967, 1.48), (-0.0478, 0.1967, 1.554), (-0.0478, -0.1967, 1.554), (-0.5423, -0.1967, 0.9384), (-0.5423, 0.1967, 0.9384), (1.207, -0.1967, 0.8782), (1.207, 0.1967, 0.8782), (0.5612, 0.1967, 0.8092), (0.5612, -0.1967, 0.8092), (-1.139, -0.1967, 1.032), (-1.139, 0.1967, 1.032), (-0.6928, -0.1967, 0.7512), (-0.6928, 0.1967, 0.7512), (-0.7261, 0.1967, -0.1221), (-0.7261, -0.1967, -0.1221), (-1.331, 0.1967, -0.041), (-1.331, -0.1967, -0.041), (0.7525, -0.1967, -0.0642), (0.7525, 0.1967, -0.0642), (1.402, 0.1967, -0.05026), (1.402, -0.1967, -0.05026)], [], [(0, 2, 3, 1), (6, 1, 3, 5), (3, 2, 12, 13), (0, 1, 9, 8), (7, 2, 0, 4), (7, 4, 6, 5), (9, 11, 19, 17), (1, 6, 11, 9), (4, 0, 8, 10), (6, 4, 10, 11), (2, 7, 15, 12), (5, 3, 13, 14), (7, 5, 14, 15), (8, 9, 17, 16), (11, 10, 18, 19), (10, 8, 16, 18), (22, 27, 29, 25), (22, 25, 23, 24), (26, 27, 32, 33), (29, 28, 20, 21), (25, 29, 21, 30), (20, 31, 39, 37), (23, 25, 30, 31), (23, 28, 26, 24), (27, 22, 35, 32), (29, 27, 26, 28), (28, 23, 31, 20), (35, 34, 45, 44), (38, 36, 43, 41), (24, 26, 33, 34), (22, 24, 34, 35), (39, 38, 41, 40), (21, 20, 37, 36), (31, 30, 38, 39), (30, 21, 36, 38), (16, 17, 46, 47), (36, 37, 42, 43), (37, 39, 40, 42), (18, 16, 47, 44), (18, 44, 45, 19), (32, 35, 44, 47), (14, 40, 41, 15), (33, 32, 47, 46), (17, 19, 45, 46), (14, 13, 42, 40), (15, 41, 43, 12), (34, 33, 46, 45), (13, 12, 43, 42)])
_uv = me_cube_010.uv_layers.new(name='UVMap')
_uv.uv.foreach_set('vector', [0.6689, 0.4561, 0.875, 0.5, 0.875, 0.75, 0.6689, 0.7939, 0.5417, 0.6739, 0.6689, 0.7939, 0.625, 1.0, 0.5417, 1.0, 0.875, 0.75, 0.875, 0.5, 0.875, 0.5, 0.875, 0.75, 0.6689, 0.4561, 0.6689, 0.7939, 0.625, 0.75, 0.625, 0.5, 0.5417, 0.25, 0.625, 0.25, 0.6689, 0.4561, 0.5417, 0.4123, 0.5417, 0.25, 0.5417, 0.4123, 0.5417, 0.6739, 0.5417, 0.0, 0.625, 0.75, 0.5417, 0.75, 0.5417, 0.75, 0.625, 0.75, 0.6689, 0.7939, 0.5417, 0.6739, 0.5417, 0.75, 0.625, 0.75, 0.5417, 0.4123, 0.6689, 0.4561, 0.625, 0.5, 0.5417, 0.5, 0.5417, 0.6739, 0.5417, 0.4123, 0.5417, 0.5, 0.5417, 0.75, 0.625, 0.25, 0.5417, 0.25, 0.5417, 0.25, 0.625, 0.25, 0.5417, 1.0, 0.625, 1.0, 0.625, 1.0, 0.5417, 1.0, 0.5417, 0.25, 0.5417, 0.0, 0.5417, 0.0, 0.5417, 0.25, 0.625, 0.5, 0.625, 0.75, 0.625, 0.75, 0.625, 0.5, 0.5417, 0.75, 0.5417, 0.5, 0.5417, 0.5, 0.5417, 0.75, 0.5417, 0.5, 0.625, 0.5, 0.625, 0.5, 0.5417, 0.5, 0.5417, 0.25, 0.625, 0.25, 0.6689, 0.4561, 0.5417, 0.4123, 0.5417, 0.25, 0.5417, 0.4123, 0.5417, 0.6739, 0.5417, 0.0, 0.875, 0.75, 0.875, 0.5, 0.875, 0.5, 0.875, 0.75, 0.6689, 0.4561, 0.6689, 0.7939, 0.625, 0.75, 0.625, 0.5, 0.5417, 0.4123, 0.6689, 0.4561, 0.625, 0.5, 0.5417, 0.5, 0.625, 0.75, 0.5417, 0.75, 0.5417, 0.75, 0.625, 0.75, 0.5417, 0.6739, 0.5417, 0.4123, 0.5417, 0.5, 0.5417, 0.75, 0.5417, 0.6739, 0.6689, 0.7939, 0.625, 1.0, 0.5417, 1.0, 0.625, 0.25, 0.5417, 0.25, 0.5417, 0.25, 0.625, 0.25, 0.6689, 0.4561, 0.875, 0.5, 0.875, 0.75, 0.6689, 0.7939, 0.6689, 0.7939, 0.5417, 0.6739, 0.5417, 0.75, 0.625, 0.75, 0.5417, 0.25, 0.5417, 0.0, 0.5417, 0.0, 0.5417, 0.25, 0.5417, 0.5, 0.625, 0.5, 0.625, 0.5, 0.5417, 0.5, 0.5417, 1.0, 0.625, 1.0, 0.625, 1.0, 0.5417, 1.0, 0.5417, 0.25, 0.5417, 0.0, 0.5417, 0.0, 0.5417, 0.25, 0.5417, 0.75, 0.5417, 0.5, 0.5417, 0.5, 0.5417, 0.75, 0.625, 0.5, 0.625, 0.75, 0.625, 0.75, 0.625, 0.5, 0.5417, 0.75, 0.5417, 0.5, 0.5417, 0.5, 0.5417, 0.75, 0.5417, 0.5, 0.625, 0.5, 0.625, 0.5, 0.5417, 0.5, 0.625, 0.5, 0.625, 0.75, 0.875, 0.75, 0.875, 0.5, 0.625, 0.5, 0.625, 0.75, 0.625, 0.75, 0.625, 0.5, 0.625, 0.75, 0.5417, 0.75, 0.5417, 0.75, 0.625, 0.75, 0.5417, 0.5, 0.625, 0.5, 0.625, 0.25, 0.5417, 0.25, 0.5417, 0.5, 0.5417, 0.25, 0.5417, 0.0, 0.5417, 0.75, 0.625, 0.25, 0.5417, 0.25, 0.5417, 0.25, 0.625, 0.25, 0.5417, 1.0, 0.5417, 0.75, 0.5417, 0.5, 0.5417, 0.25, 0.875, 0.75, 0.875, 0.5, 0.875, 0.5, 0.875, 0.75, 0.625, 0.75, 0.5417, 0.75, 0.5417, 1.0, 0.625, 1.0, 0.5417, 1.0, 0.625, 1.0, 0.625, 0.75, 0.5417, 0.75, 0.5417, 0.25, 0.5417, 0.5, 0.625, 0.5, 0.625, 0.25, 0.5417, 1.0, 0.625, 1.0, 0.625, 1.0, 0.5417, 1.0, 0.625, 1.0, 0.625, 0.25, 0.625, 0.5, 0.625, 0.75])
me_cube_010.materials.append(mat_material)
me_cube_010.use_mirror_vertex_groups = False
me_cube_010.update()

# ---- objects
ob_number_2 = bpy.data.objects.new('number_2', me_cube)
ob_number_1 = bpy.data.objects.new('number_1', me_cube_001)
ob_number_3 = bpy.data.objects.new('number_3', me_cube_002)
ob_number_4 = bpy.data.objects.new('number_4', me_cube_003)
ob_number_5 = bpy.data.objects.new('number_5', me_cube_005)
ob_number_6 = bpy.data.objects.new('number_6', me_cube_006)
ob_number_9 = bpy.data.objects.new('number_9', me_cube_007)
ob_number_7 = bpy.data.objects.new('number_7', me_cube_008)
ob_number_8 = bpy.data.objects.new('number_8', me_cube_009)
ob_number_0 = bpy.data.objects.new('number_0', me_cube_010)

# ---- transforms, parenting, visibility, modifiers, constraints
ob_number_2.location = (0.0, 0.0, 0.0)
ob_number_2.lock_rotations_4d = False
ob_number_2.empty_display_type = 'ARROWS'
ob_number_2.lineart.crease_threshold = 0.0
ob_number_1.location = (0.0, 0.0, 0.0)
ob_number_1.lock_rotations_4d = False
ob_number_1.empty_display_type = 'ARROWS'
ob_number_1.lineart.crease_threshold = 0.0
ob_number_3.location = (0.0, 0.0, 0.0)
ob_number_3.lock_rotations_4d = False
ob_number_3.empty_display_type = 'ARROWS'
ob_number_3.lineart.crease_threshold = 0.0
ob_number_4.location = (0.0, 0.0, 0.0)
ob_number_4.lock_rotations_4d = False
ob_number_4.empty_display_type = 'ARROWS'
ob_number_4.lineart.crease_threshold = 0.0
ob_number_5.location = (0.0, 0.0, 0.0)
ob_number_5.lock_rotations_4d = False
ob_number_5.empty_display_type = 'ARROWS'
ob_number_5.lineart.crease_threshold = 0.0
ob_number_6.location = (0.0, 0.0, 0.0)
ob_number_6.lock_rotations_4d = False
ob_number_6.empty_display_type = 'ARROWS'
ob_number_6.lineart.crease_threshold = 0.0
ob_number_9.location = (0.0, 0.0, 0.0)
ob_number_9.lock_rotations_4d = False
ob_number_9.empty_display_type = 'ARROWS'
ob_number_9.lineart.crease_threshold = 0.0
ob_number_7.location = (0.0, 0.0, 0.0)
ob_number_7.lock_rotations_4d = False
ob_number_7.empty_display_type = 'ARROWS'
ob_number_7.lineart.crease_threshold = 0.0
ob_number_8.location = (0.0, 0.0, 0.0)
ob_number_8.lock_rotations_4d = False
ob_number_8.empty_display_type = 'ARROWS'
ob_number_8.lineart.crease_threshold = 0.0
ob_number_0.location = (0.0, 0.0, 0.0)
ob_number_0.lock_rotations_4d = False
ob_number_0.empty_display_type = 'ARROWS'
ob_number_0.lineart.crease_threshold = 0.0

# ---- collection membership
col_collection.objects.link(ob_number_2)
col_collection.objects.link(ob_number_1)
col_collection.objects.link(ob_number_3)
col_collection.objects.link(ob_number_4)
col_collection.objects.link(ob_number_5)
col_collection.objects.link(ob_number_6)
col_collection.objects.link(ob_number_9)
col_collection.objects.link(ob_number_7)
col_collection.objects.link(ob_number_8)
col_collection.objects.link(ob_number_0)

# ---- scene / render settings (as saved in the file)
scene.frame_start = 1; scene.frame_end = 250; scene.frame_set(1)
scene.render.engine = 'BLENDER_EEVEE_NEXT'
scene.cycles.sampling_pattern = 'TABULATED_SOBOL'
scene.cycles.use_light_tree = False
scene.view_settings.view_transform = 'Filmic'
bpy.context.view_layer.update()

# ---- added for rendering (the .blend has no active camera and no usable light): camera, sun
cam_auto = bpy.data.cameras.new('AutoCamera')
cam_auto.lens = 50.0
cam_auto.sensor_width = 36.0
cam_auto.clip_end = 1000.0
ob_auto_camera = bpy.data.objects.new('AutoCamera', cam_auto)
scene.collection.objects.link(ob_auto_camera)
ob_auto_camera.location = (5.12536, -6.04449, 3.87942)
ob_auto_camera.rotation_euler = (1.09748, -7.21219e-08, 0.694738)
scene.camera = ob_auto_camera
light_auto_sun = bpy.data.lights.new('AutoSun', 'SUN')
light_auto_sun.energy = 3.0
light_auto_sun.angle = 0.0523599
ob_auto_sun = bpy.data.objects.new('AutoSun', light_auto_sun)
scene.collection.objects.link(ob_auto_sun)
ob_auto_sun.rotation_euler = (0.872665, 0.174533, 0.523599)
bpy.context.view_layer.update()
